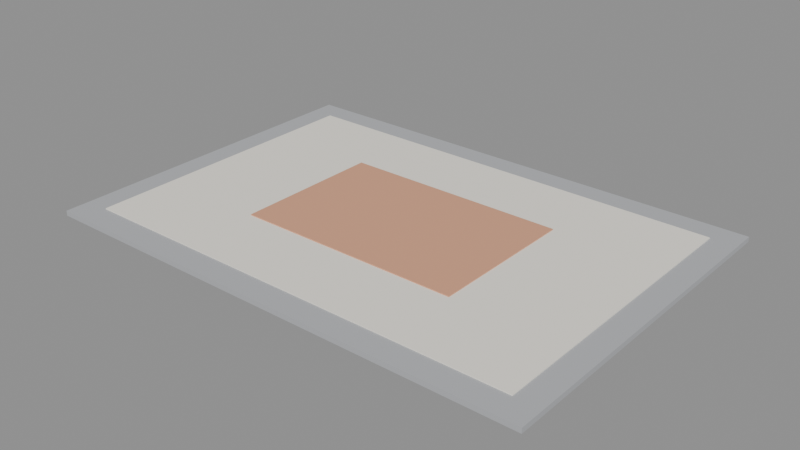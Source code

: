 # Source: PISO_TAPETE_SALA2_v01.blend  (saved by Blender 4.2.66; exported with 4.5.12 LTS)
import bpy
from mathutils import Matrix  # noqa: F401  (used for matrix-valued properties, if any)

bpy.ops.wm.read_factory_settings(use_empty=True)
scene = bpy.context.scene
scene.name = 'Scene'

# ---- materials (node trees are filled in below, after node groups)
mat_polyroom_pbr = bpy.data.materials.new('Polyroom_PBR')

# ---- material node trees
mat_polyroom_pbr.use_nodes = True; mat_polyroom_pbr.node_tree.nodes.clear()
_N = mat_polyroom_pbr.node_tree.nodes; _L = mat_polyroom_pbr.node_tree.links
n0 = _N.new('ShaderNodeOutputMaterial'); n0.name = 'Material Output'; n0.location = (0, 0)
n1 = _N.new('ShaderNodeBsdfPrincipled'); n1.name = 'Principled BSDF'; n1.location = (0, 0)
n1.inputs[2].default_value = 0.8
n2 = _N.new('ShaderNodeVertexColor'); n2.name = 'Color Attribute'; n2.location = (0, 0)
n2.layer_name = 'Color'
_L.new(n2.outputs[0], n1.inputs[0])
_L.new(n1.outputs[0], n0.inputs[0])
n0.is_active_output = True

# ---- meshes
me_piso_tapete_sala2_v01 = bpy.data.meshes.new('PISO_TAPETE_SALA2_v01')
me_piso_tapete_sala2_v01.from_pydata([(-1.0, -0.7, 0.0), (-1.0, -0.7, 0.02), (-1.0, 0.7, 0.0), (-1.0, 0.7, 0.02), (1.0, -0.7, 0.0), (1.0, -0.7, 0.02), (1.0, 0.7, 0.0), (1.0, 0.7, 0.02), (-0.9, -0.6, 0.0), (-0.9, -0.6, 0.024), (-0.9, 0.6, 0.0), (-0.9, 0.6, 0.024), (0.9, -0.6, 0.0), (0.9, -0.6, 0.024), (0.9, 0.6, 0.0), (0.9, 0.6, 0.024), (-0.45, -0.3, 0.0), (-0.45, -0.3, 0.028), (-0.45, 0.3, 0.0), (-0.45, 0.3, 0.028), (0.45, -0.3, 0.0), (0.45, -0.3, 0.028), (0.45, 0.3, 0.0), (0.45, 0.3, 0.028)], [], [(0, 1, 3, 2), (2, 3, 7, 6), (6, 7, 5, 4), (4, 5, 1, 0), (2, 6, 4, 0), (7, 3, 1, 5), (8, 9, 11, 10), (10, 11, 15, 14), (14, 15, 13, 12), (12, 13, 9, 8), (10, 14, 12, 8), (15, 11, 9, 13), (16, 17, 19, 18), (18, 19, 23, 22), (22, 23, 21, 20), (20, 21, 17, 16), (18, 22, 20, 16), (23, 19, 17, 21)])
_uv = me_piso_tapete_sala2_v01.uv_layers.new(name='UVMap')
_uv.uv.foreach_set('vector', [0.854, 0.6082, 0.8489, 0.6082, 0.8489, 0.2472, 0.854, 0.2472, 0.9172, 0.5207, 0.9121, 0.5207, 0.9121, 0.005065, 0.9172, 0.005065, 0.8387, 0.6082, 0.8336, 0.6082, 0.8336, 0.2472, 0.8387, 0.2472, 0.9019, 0.7629, 0.8968, 0.7629, 0.8968, 0.2472, 0.9019, 0.2472, 0.366, 0.005065, 0.366, 0.5207, 0.005065, 0.5207, 0.005065, 0.005065, 0.7371, 0.005065, 0.7371, 0.5207, 0.3762, 0.5207, 0.3762, 0.005065, 0.8234, 0.5566, 0.8173, 0.5566, 0.8173, 0.2472, 0.8234, 0.2472, 0.8866, 0.7113, 0.8805, 0.7113, 0.8805, 0.2472, 0.8866, 0.2472, 0.8234, 0.8762, 0.8173, 0.8762, 0.8173, 0.5668, 0.8234, 0.5668, 0.8703, 0.7113, 0.8641, 0.7113, 0.8641, 0.2472, 0.8703, 0.2472, 0.3145, 0.5308, 0.3145, 0.9949, 0.005065, 0.9949, 0.005065, 0.5308, 0.634, 0.5308, 0.634, 0.9949, 0.3246, 0.9949, 0.3246, 0.5308, 0.7892, 0.4019, 0.7819, 0.4019, 0.7819, 0.2472, 0.7892, 0.2472, 0.7545, 0.4793, 0.7472, 0.4793, 0.7472, 0.2472, 0.7545, 0.2472, 0.8065, 0.4019, 0.7993, 0.4019, 0.7993, 0.2472, 0.8065, 0.2472, 0.7718, 0.4793, 0.7646, 0.4793, 0.7646, 0.2472, 0.7718, 0.2472, 0.7988, 0.5308, 0.7988, 0.7629, 0.6441, 0.7629, 0.6441, 0.5308, 0.9019, 0.005065, 0.9019, 0.2371, 0.7472, 0.2371, 0.7472, 0.005065])
_ca = me_piso_tapete_sala2_v01.color_attributes.new('Color', 'FLOAT_COLOR', 'POINT')
_ca.data.foreach_set('color', [0.45, 0.46, 0.48, 1.0, 0.45, 0.46, 0.48, 1.0, 0.45, 0.46, 0.48, 1.0, 0.45, 0.46, 0.48, 1.0, 0.45, 0.46, 0.48, 1.0, 0.45, 0.46, 0.48, 1.0, 0.45, 0.46, 0.48, 1.0, 0.45, 0.46, 0.48, 1.0, 0.93, 0.89, 0.8, 1.0, 0.93, 0.89, 0.8, 1.0, 0.93, 0.89, 0.8, 1.0, 0.93, 0.89, 0.8, 1.0, 0.93, 0.89, 0.8, 1.0, 0.93, 0.89, 0.8, 1.0, 0.93, 0.89, 0.8, 1.0, 0.93, 0.89, 0.8, 1.0, 0.72, 0.36, 0.22, 1.0, 0.72, 0.36, 0.22, 1.0, 0.72, 0.36, 0.22, 1.0, 0.72, 0.36, 0.22, 1.0, 0.72, 0.36, 0.22, 1.0, 0.72, 0.36, 0.22, 1.0, 0.72, 0.36, 0.22, 1.0, 0.72, 0.36, 0.22, 1.0])
me_piso_tapete_sala2_v01.materials.append(mat_polyroom_pbr)
me_piso_tapete_sala2_v01.update()

# ---- objects
ob_piso_tapete_sala2_v01 = bpy.data.objects.new('PISO_TAPETE_SALA2_v01', me_piso_tapete_sala2_v01)

# ---- transforms, parenting, visibility, modifiers, constraints
ob_piso_tapete_sala2_v01.location = (0.0, 0.0, 0.0)

# ---- collection membership
scene.collection.objects.link(ob_piso_tapete_sala2_v01)

# ---- scene / render settings (as saved in the file)
scene.frame_start = 1; scene.frame_end = 250; scene.frame_set(1)
scene.render.engine = 'BLENDER_EEVEE_NEXT'
bpy.context.view_layer.update()

# ---- added for rendering (the .blend has no active camera and no usable light): camera, sun + grey world if the file has none
cam_auto = bpy.data.cameras.new('AutoCamera')
cam_auto.lens = 50.0
cam_auto.sensor_width = 36.0
cam_auto.clip_end = 1000.0
ob_auto_camera = bpy.data.objects.new('AutoCamera', cam_auto)
scene.collection.objects.link(ob_auto_camera)
ob_auto_camera.location = (2.25891, -2.71069, 1.82113)
ob_auto_camera.rotation_euler = (1.09748, -7.21219e-08, 0.694738)
scene.camera = ob_auto_camera
light_auto_sun = bpy.data.lights.new('AutoSun', 'SUN')
light_auto_sun.energy = 3.0
light_auto_sun.angle = 0.0523599
ob_auto_sun = bpy.data.objects.new('AutoSun', light_auto_sun)
scene.collection.objects.link(ob_auto_sun)
ob_auto_sun.rotation_euler = (0.872665, 0.174533, 0.523599)
if scene.world is None:
    world_auto = bpy.data.worlds.new('AutoWorld')
    world_auto.color = (0.3, 0.3, 0.3)
    scene.world = world_auto
bpy.context.view_layer.update()
